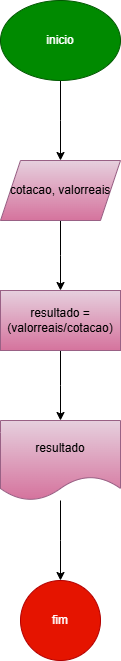

The diagram above was exported from draw.io. Its source (the exported page's mxGraphModel, read from the mxfile embedded in the PNG):
<mxGraphModel dx="1434" dy="1947" grid="1" gridSize="10" guides="1" tooltips="1" connect="1" arrows="1" fold="1" page="1" pageScale="1" pageWidth="827" pageHeight="1169" math="0" shadow="0">
  <root>
    <mxCell id="0" />
    <mxCell id="1" parent="0" />
    <mxCell id="H9Ui71-_JpOrTHelcFES-3" style="edgeStyle=orthogonalEdgeStyle;rounded=0;orthogonalLoop=1;jettySize=auto;html=1;" parent="1" source="H9Ui71-_JpOrTHelcFES-2" edge="1">
      <mxGeometry relative="1" as="geometry">
        <mxPoint x="414" y="150" as="targetPoint" />
      </mxGeometry>
    </mxCell>
    <mxCell id="H9Ui71-_JpOrTHelcFES-2" value="inicio" style="ellipse;whiteSpace=wrap;html=1;fillColor=#008a00;fontColor=#ffffff;strokeColor=#005700;" parent="1" vertex="1">
      <mxGeometry x="354" y="-10" width="120" height="80" as="geometry" />
    </mxCell>
    <mxCell id="H9Ui71-_JpOrTHelcFES-5" style="edgeStyle=orthogonalEdgeStyle;rounded=0;orthogonalLoop=1;jettySize=auto;html=1;" parent="1" source="H9Ui71-_JpOrTHelcFES-4" edge="1">
      <mxGeometry relative="1" as="geometry">
        <mxPoint x="414" y="280" as="targetPoint" />
      </mxGeometry>
    </mxCell>
    <mxCell id="H9Ui71-_JpOrTHelcFES-4" value="cotacao, valorreais" style="shape=parallelogram;perimeter=parallelogramPerimeter;whiteSpace=wrap;html=1;fixedSize=1;fillColor=#e6d0de;strokeColor=#996185;gradientColor=#d5739d;" parent="1" vertex="1">
      <mxGeometry x="354" y="150" width="120" height="60" as="geometry" />
    </mxCell>
    <mxCell id="H9Ui71-_JpOrTHelcFES-7" style="edgeStyle=orthogonalEdgeStyle;rounded=0;orthogonalLoop=1;jettySize=auto;html=1;" parent="1" source="H9Ui71-_JpOrTHelcFES-6" edge="1">
      <mxGeometry relative="1" as="geometry">
        <mxPoint x="414" y="410" as="targetPoint" />
      </mxGeometry>
    </mxCell>
    <mxCell id="H9Ui71-_JpOrTHelcFES-6" value="resultado = (valorreais/cotacao)" style="rounded=0;whiteSpace=wrap;html=1;fillColor=#e6d0de;gradientColor=#d5739d;strokeColor=#996185;" parent="1" vertex="1">
      <mxGeometry x="354" y="280" width="120" height="60" as="geometry" />
    </mxCell>
    <mxCell id="H9Ui71-_JpOrTHelcFES-9" style="edgeStyle=orthogonalEdgeStyle;rounded=0;orthogonalLoop=1;jettySize=auto;html=1;" parent="1" source="H9Ui71-_JpOrTHelcFES-8" edge="1">
      <mxGeometry relative="1" as="geometry">
        <mxPoint x="414" y="570" as="targetPoint" />
      </mxGeometry>
    </mxCell>
    <mxCell id="H9Ui71-_JpOrTHelcFES-8" value="resultado" style="shape=document;whiteSpace=wrap;html=1;boundedLbl=1;fillColor=#e6d0de;gradientColor=#d5739d;strokeColor=#996185;" parent="1" vertex="1">
      <mxGeometry x="354" y="410" width="120" height="80" as="geometry" />
    </mxCell>
    <mxCell id="H9Ui71-_JpOrTHelcFES-10" value="fim" style="ellipse;whiteSpace=wrap;html=1;aspect=fixed;fillColor=#e51400;fontColor=#ffffff;strokeColor=#B20000;" parent="1" vertex="1">
      <mxGeometry x="374" y="570" width="80" height="80" as="geometry" />
    </mxCell>
  </root>
</mxGraphModel>